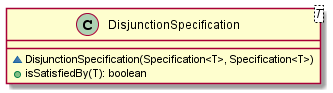

The diagram above was rendered by PlantUML. Its source (embedded in the PNG):
@startuml

    class DisjunctionSpecification<T> {
        ~DisjunctionSpecification(Specification<T>, Specification<T>)
        +isSatisfiedBy(T): boolean
    }

@enduml